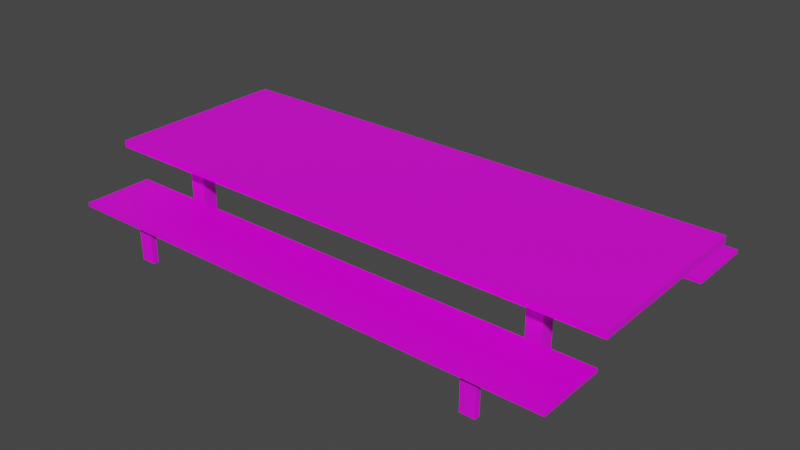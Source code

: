 # Source: tableAndBenches.blend  (saved by Blender 4.0.36; exported with 4.5.12 LTS)
import bpy
from mathutils import Matrix  # noqa: F401  (used for matrix-valued properties, if any)

bpy.ops.wm.read_factory_settings(use_empty=True)
scene = bpy.context.scene
scene.name = 'Scene'

# ---- collections
col_collection = bpy.data.collections.new('Collection'); scene.collection.children.link(col_collection)

# ---- images (referenced by path relative to the original .blend; pixels are not part of the script)
import os
ASSET_DIR = os.environ.get("B2B_ASSET_DIR", "")  # directory of the original .blend (textures are referenced by path, not embedded)
HERE = os.path.dirname(os.path.abspath(__file__))  # packed textures are extracted next to this script under _unpacked/

def load_image(name, relpath, width, height, colorspace="sRGB"):
    """Load a texture the original file referenced (path relative to the .blend, or extracted next to this script)."""
    p = next((c for c in (os.path.join(HERE, relpath), os.path.join(ASSET_DIR, relpath)) if relpath and os.path.exists(c)), "")
    if p:
        img = bpy.data.images.load(p, check_existing=True)
        img.name = name
    else:  # same state as the original file: an image datablock whose file is absent (Cycles renders it pink)
        img = bpy.data.images.new(name, width, height)
        img.source = "FILE"
        img.filepath = "//" + (relpath or name)
    img.colorspace_settings.name = colorspace
    return img
img_woodplanks_jpg_001 = load_image('woodplanks.jpg.001', 'woodplanks.jpg', 1024, 1024, 'sRGB')
img_grunge_style_old_metal_background_with_stains_scratches_jpg_001 = load_image('grunge-style-old-metal-background-with-stains-scratches.jpg.001', 'grunge-style-old-metal-background-with-stains-scratches.jpg', 1024, 1024, 'sRGB')

# ---- materials (node trees are filled in below, after node groups)
mat_woodplanks = bpy.data.materials.new('woodplanks')
mat_woodplanks.alpha_threshold = 0.0
mat_woodplanks.use_transparent_shadow = False
mat_woodplanks.line_color = (0.0, 0.0, 0.0, 1.0)
mat_metal = bpy.data.materials.new('metal')
mat_metal.use_transparent_shadow = False

# ---- material node trees
mat_woodplanks.use_nodes = True; mat_woodplanks.node_tree.nodes.clear()
_N = mat_woodplanks.node_tree.nodes; _L = mat_woodplanks.node_tree.links
n0 = _N.new('ShaderNodeOutputMaterial'); n0.name = 'Material Output'; n0.location = (300, 300)
n1 = _N.new('ShaderNodeBsdfPrincipled'); n1.name = 'Principled BSDF'; n1.location = (10, 300)
n1.distribution = 'GGX'
n1.subsurface_method = 'RANDOM_WALK_SKIN'
n1.inputs[2].default_value = 0.4
n1.inputs[3].default_value = 1.45
n1.inputs[27].default_value = (0.0, 0.0, 0.0, 1.0)
n1.inputs[28].default_value = 1.0
n2 = _N.new('ShaderNodeTexImage'); n2.name = 'Image Texture'; n2.location = (-280, 280)
n2.image = img_woodplanks_jpg_001
_L.new(n1.outputs[0], n0.inputs[0])
_L.new(n2.outputs[0], n1.inputs[0])
n0.is_active_output = True
mat_metal.use_nodes = True; mat_metal.node_tree.nodes.clear()
_N = mat_metal.node_tree.nodes; _L = mat_metal.node_tree.links
n0 = _N.new('ShaderNodeBsdfPrincipled'); n0.name = 'Principled BSDF'; n0.location = (10, 300)
n0.distribution = 'GGX'
n0.subsurface_method = 'RANDOM_WALK_SKIN'
n0.inputs[3].default_value = 1.45
n0.inputs[27].default_value = (0.0, 0.0, 0.0, 1.0)
n0.inputs[28].default_value = 1.0
n1 = _N.new('ShaderNodeOutputMaterial'); n1.name = 'Material Output'; n1.location = (300, 300)
n2 = _N.new('ShaderNodeTexImage'); n2.name = 'Image Texture'; n2.location = (-280, 280)
n2.image = img_grunge_style_old_metal_background_with_stains_scratches_jpg_001
_L.new(n0.outputs[0], n1.inputs[0])
_L.new(n2.outputs[0], n0.inputs[0])
n1.is_active_output = True

# ---- world
world_world = bpy.data.worlds.new('World'); scene.world = world_world
world_world.use_nodes = True; world_world.node_tree.nodes.clear()
_N = world_world.node_tree.nodes; _L = world_world.node_tree.links
n0 = _N.new('ShaderNodeOutputWorld'); n0.name = 'World Output'; n0.location = (300, 300)
n1 = _N.new('ShaderNodeBackground'); n1.name = 'Background'; n1.location = (10, 300)
n1.inputs[0].default_value = (0.05088, 0.05088, 0.05088, 1.0)
_L.new(n1.outputs[0], n0.inputs[0])
n0.is_active_output = True
world_world.color = (0.05088, 0.05088, 0.05088)
world_world.use_sun_shadow = False
world_world.sun_shadow_jitter_overblur = 0.0

# ---- meshes
me_cube = bpy.data.meshes.new('Cube')
me_cube.from_pydata([(1.0, 1.0, 1.0), (1.0, 1.0, -1.0), (1.0, -1.0, 1.0), (1.0, -1.0, -1.0), (-1.0, 1.0, 1.0), (-1.0, 1.0, -1.0), (-1.0, -1.0, 1.0), (-1.0, -1.0, -1.0), (-1.0, 0.0, -1.0), (0.0, 1.0, -1.0), (0.0, -1.0, -1.0), (1.0, 0.0, -1.0), (0.0, 0.0, -1.0), (-1.0, -0.5, -1.0), (-0.5, 1.0, -1.0), (0.5, -1.0, -1.0), (1.0, 0.5, -1.0), (-1.0, 0.5, -1.0), (0.5, 1.0, -1.0), (-0.5, -1.0, -1.0), (1.0, -0.5, -1.0), (0.0, -0.5, -1.0), (0.0, 0.5, -1.0), (0.6917, 0.5912, -1.0), (-0.6917, 0.5912, -1.0), (-0.6917, -0.5912, -1.0), (0.6917, -0.5912, -1.0), (-1.0, -0.75, -1.0), (-0.75, 1.0, -1.0), (0.75, -1.0, -1.0), (1.0, 0.75, -1.0), (-1.0, 0.75, -1.0), (0.75, 1.0, -1.0), (-0.75, -1.0, -1.0), (1.0, -0.75, -1.0), (0.6917, 0.75, -1.0), (0.75, 0.5912, -1.0), (-0.6917, 0.75, -1.0), (-0.75, 0.5912, -1.0), (-0.6917, -0.75, -1.0), (-0.75, -0.5912, -1.0), (0.6917, -0.75, -1.0), (0.75, -0.5912, -1.0), (-0.75, -0.75, -1.0), (-0.75, 0.75, -1.0), (0.75, 0.75, -1.0), (0.75, -0.75, -1.0), (0.6917, 0.75, -22.6), (0.6917, 0.5912, -22.6), (0.75, 0.5912, -22.6), (-0.6917, 0.75, -22.6), (-0.6917, 0.5912, -22.6), (0.75, -0.5912, -22.6), (0.6917, -0.5912, -22.6), (-0.75, 0.5912, -22.6), (-0.6917, -0.5912, -22.6), (-0.6917, -0.75, -22.6), (-0.75, -0.5912, -22.6), (0.6917, -0.75, -22.6), (-0.75, -0.75, -22.6), (-0.75, 0.75, -22.6), (0.75, 0.75, -22.6), (0.75, -0.75, -22.6)], [], [(0, 4, 6, 2), (29, 33, 19, 10, 15), (27, 31, 17, 8, 13), (30, 34, 20, 11, 16), (28, 32, 18, 9, 14), (30, 16, 36, 45, 35, 18, 32, 1), (35, 45, 61, 47), (21, 10, 19, 39, 25, 40, 13, 8, 17, 38, 24, 37, 14, 9, 22, 12), (23, 36, 16, 11, 20, 42, 26, 41, 15, 10, 21, 12, 22, 9, 18, 35), (44, 38, 17, 31, 5, 28, 14, 37), (40, 25, 55, 57), (45, 36, 49, 61), (34, 3, 29, 15, 41, 46, 42, 20), (5, 4, 0, 1, 32, 28), (1, 0, 2, 3, 34, 30), (43, 39, 19, 33, 7, 27, 13, 40), (25, 39, 56, 55), (7, 6, 4, 5, 31, 27), (3, 2, 6, 7, 33, 29), (60, 50, 51, 54), (57, 55, 56, 59), (47, 61, 49, 48), (53, 52, 62, 58), (26, 42, 52, 53), (41, 26, 53, 58), (23, 35, 47, 48), (36, 23, 48, 49), (43, 40, 57, 59), (37, 24, 51, 50), (42, 46, 62, 52), (39, 43, 59, 56), (46, 41, 58, 62), (38, 44, 60, 54), (24, 38, 54, 51), (44, 37, 50, 60)])
me_cube.polygons.foreach_set('material_index', [0, 0, 0, 0, 0, 0, 1, 0, 0, 0, 1, 1, 0, 0, 0, 0, 1, 0, 0, 1, 1, 1, 1, 1, 1, 1, 1, 1, 1, 1, 1, 1, 1, 1, 1])
_uv = me_cube.uv_layers.new(name='UVMap')
_uv.uv.foreach_set('vector', [7.745e-05, 7.773e-05, 0.6, 7.745e-05, 0.6, 0.9999, 7.752e-05, 0.9999, 0.375, 0.7812, 0.375, 0.9688, 0.375, 0.9375, 0.375, 0.875, 0.375, 0.8125, 0.375, 0.03125, 0.375, 0.2188, 0.375, 0.1875, 0.375, 0.125, 0.375, 0.0625, 0.375, 0.5312, 0.375, 0.7188, 0.375, 0.6875, 0.375, 0.625, 0.375, 0.5625, 0.375, 0.2812, 0.375, 0.4688, 0.375, 0.4375, 0.375, 0.375, 0.375, 0.3125, 0.6, 0.1251, 0.6, 0.25, 0.525, 0.2045, 0.525, 0.1251, 0.5075, 0.1251, 0.45, 7.737e-05, 0.525, 7.755e-05, 0.6, 7.731e-05, 0.3125, 0.5312, 0.3438, 0.5312, 0.3438, 0.5312, 0.3125, 0.5312, 0.3, 0.75, 0.3, 0.9999, 0.1501, 0.9999, 0.09254, 0.8749, 0.09254, 0.7955, 0.07507, 0.7955, 7.753e-05, 0.75, 7.755e-05, 0.5, 7.768e-05, 0.25, 0.07507, 0.2045, 0.09254, 0.2045, 0.09254, 0.1251, 0.1501, 7.737e-05, 0.3, 7.737e-05, 0.3, 0.25, 0.3, 0.5, 0.5075, 0.2045, 0.525, 0.2045, 0.6, 0.25, 0.6, 0.5, 0.6, 0.75, 0.525, 0.7955, 0.5075, 0.7955, 0.5075, 0.8749, 0.45, 0.9999, 0.3, 0.9999, 0.3, 0.75, 0.3, 0.5, 0.3, 0.25, 0.3, 7.737e-05, 0.45, 7.737e-05, 0.5075, 0.1251, 0.07507, 0.1251, 0.07507, 0.2045, 7.768e-05, 0.25, 7.768e-05, 0.1251, 7.768e-05, 7.74e-05, 0.07507, 7.758e-05, 0.1501, 7.737e-05, 0.09254, 0.1251, 0.1562, 0.6875, 0.1875, 0.6875, 0.1875, 0.6875, 0.1562, 0.6875, 0.3438, 0.5312, 0.3438, 0.5625, 0.3438, 0.5625, 0.3438, 0.5312, 0.6, 0.8749, 0.6, 0.9999, 0.525, 0.9999, 0.45, 0.9999, 0.5075, 0.8749, 0.525, 0.8749, 0.525, 0.7955, 0.6, 0.75, 0.375, 0.25, 0.625, 0.25, 0.625, 0.5, 0.375, 0.5, 0.375, 0.4688, 0.375, 0.2812, 0.375, 0.5, 0.625, 0.5, 0.625, 0.75, 0.375, 0.75, 0.375, 0.7188, 0.375, 0.5312, 0.07507, 0.8749, 0.09254, 0.8749, 0.1501, 0.9999, 0.07507, 0.9999, 7.753e-05, 0.9999, 7.755e-05, 0.8749, 7.753e-05, 0.75, 0.07507, 0.7955, 0.1875, 0.6875, 0.1875, 0.7188, 0.1875, 0.7188, 0.1875, 0.6875, 0.375, 0.0, 0.625, 0.0, 0.625, 0.25, 0.375, 0.25, 0.375, 0.2188, 0.375, 0.03125, 0.375, 0.75, 0.625, 0.75, 0.625, 1.0, 0.375, 1.0, 0.375, 0.9688, 0.375, 0.7812, 0.1562, 0.5312, 0.1875, 0.5312, 0.1875, 0.5625, 0.1562, 0.5625, 0.1562, 0.6875, 0.1875, 0.6875, 0.1875, 0.7188, 0.1562, 0.7188, 0.3125, 0.5312, 0.3438, 0.5312, 0.3438, 0.5625, 0.3125, 0.5625, 0.3125, 0.6875, 0.3438, 0.6875, 0.3438, 0.7188, 0.3125, 0.7188, 0.3125, 0.6875, 0.3438, 0.6875, 0.3438, 0.6875, 0.3125, 0.6875, 0.3125, 0.7188, 0.3125, 0.6875, 0.3125, 0.6875, 0.3125, 0.7188, 0.3125, 0.5625, 0.3125, 0.5312, 0.3125, 0.5312, 0.3125, 0.5625, 0.3438, 0.5625, 0.3125, 0.5625, 0.3125, 0.5625, 0.3438, 0.5625, 0.1562, 0.7188, 0.1562, 0.6875, 0.1562, 0.6875, 0.1562, 0.7188, 0.1875, 0.5312, 0.1875, 0.5625, 0.1875, 0.5625, 0.1875, 0.5312, 0.3438, 0.6875, 0.3438, 0.7188, 0.3438, 0.7188, 0.3438, 0.6875, 0.1875, 0.7188, 0.1562, 0.7188, 0.1562, 0.7188, 0.1875, 0.7188, 0.3438, 0.7188, 0.3125, 0.7188, 0.3125, 0.7188, 0.3438, 0.7188, 0.1562, 0.5625, 0.1562, 0.5312, 0.1562, 0.5312, 0.1562, 0.5625, 0.1875, 0.5625, 0.1562, 0.5625, 0.1562, 0.5625, 0.1875, 0.5625, 0.1562, 0.5312, 0.1875, 0.5312, 0.1875, 0.5312, 0.1562, 0.5312])
me_cube.materials.append(mat_woodplanks)
me_cube.materials.append(mat_metal)
me_cube.use_remesh_preserve_volume = False
me_cube.use_remesh_preserve_attributes = False
me_cube.use_mirror_vertex_groups = False
me_cube.update()
me_cube_001 = bpy.data.meshes.new('Cube.001')
me_cube_001.from_pydata([(0.7182, -1.521, -22.74), (0.7182, -0.9644, -22.74), (-0.7182, -0.9644, -22.74), (-0.7182, -1.521, -22.74), (0.6624, -1.521, -22.74), (-0.7182, -1.462, -22.74), (-0.6624, -1.521, -22.74), (-0.6624, -1.462, -22.74), (-0.7182, -1.023, -22.74), (0.6624, -1.462, -22.74), (0.7182, -1.462, -22.74), (-0.6624, -1.023, -22.74), (-0.6624, -0.9644, -22.74), (0.7182, -1.023, -22.74), (0.6624, -1.023, -22.74), (0.6624, -0.9644, -22.74), (0.7182, -1.521, -11.94), (0.7182, -0.9644, -11.94), (-0.7182, -0.9644, -11.94), (-0.7182, -1.521, -11.94), (0.7182, -1.462, -11.94), (0.6624, -1.521, -11.94), (-0.7182, -1.462, -11.94), (-0.6624, -1.521, -11.94), (-0.7182, -1.023, -11.94), (-0.6624, -0.9644, -11.94), (0.7182, -1.023, -11.94), (0.6624, -0.9644, -11.94), (0.9576, -1.521, -11.94), (-0.7182, -1.614, -11.94), (0.7182, -0.8716, -11.94), (-0.9576, -0.9644, -11.94), (0.9576, -0.9644, -11.94), (0.7182, -1.614, -11.94), (-0.7182, -0.8716, -11.94), (-0.9576, -1.521, -11.94), (0.6624, -1.462, -11.94), (-0.6624, -1.462, -11.94), (-0.6624, -1.023, -11.94), (0.6624, -1.023, -11.94), (0.0, -1.057, -11.94), (0.0, -1.429, -11.94), (0.9576, -1.429, -11.94), (-0.4788, -1.614, -11.94), (0.4788, -0.8716, -11.94), (-0.9576, -1.057, -11.94), (0.9576, -1.057, -11.94), (0.4788, -1.614, -11.94), (-0.4788, -0.8716, -11.94), (-0.9576, -1.429, -11.94), (0.0, -1.243, -11.94), (0.9576, -1.243, -11.94), (0.0, -1.614, -11.94), (0.0, -0.8716, -11.94), (-0.9576, -1.243, -11.94), (-0.9576, -1.614, -11.94), (-0.9576, -1.614, -10.94), (-0.9576, -0.8716, -11.94), (-0.9576, -0.8716, -10.94), (0.9576, -1.614, -11.94), (0.9576, -1.614, -10.94), (0.9576, -0.8716, -11.94), (0.9576, -0.8716, -10.94)], [], [(18, 25, 12, 2), (38, 24, 8, 11), (24, 18, 2, 8), (16, 21, 4, 0), (23, 19, 3, 6), (20, 16, 0, 10), (25, 38, 11, 12), (19, 22, 5, 3), (26, 39, 14, 13), (39, 27, 15, 14), (21, 36, 9, 4), (36, 20, 10, 9), (9, 10, 0, 4), (15, 1, 13, 14), (5, 7, 6, 3), (2, 12, 11, 8), (59, 60, 56, 55, 29, 33), (55, 56, 58, 57, 31, 35), (37, 23, 6, 7), (19, 23, 43, 29, 55, 35, 49, 22), (61, 62, 60, 59, 28, 32), (57, 58, 62, 61, 30, 34), (28, 59, 33, 47, 21, 16, 20, 42), (17, 26, 13, 1), (22, 37, 7, 5), (18, 24, 45, 31, 57, 34, 48, 25), (39, 26, 46, 51, 42, 20, 36, 21, 47, 52, 41, 50, 40, 53, 44, 27), (41, 52, 43, 23, 37, 22, 49, 54, 45, 24, 38, 25, 48, 53, 40, 50), (27, 17, 1, 15), (32, 46, 26, 17, 27, 44, 30, 61), (34, 30, 44, 53, 48), (32, 28, 42, 51, 46), (35, 31, 45, 54, 49), (33, 29, 43, 52, 47), (62, 58, 56, 60)])
me_cube_001.polygons.foreach_set('material_index', [1, 1, 1, 1, 1, 1, 1, 1, 1, 1, 1, 1, 1, 1, 1, 1, 0, 0, 1, 0, 0, 0, 0, 1, 1, 0, 0, 0, 1, 0, 0, 0, 0, 0, 0])
_uv = me_cube_001.uv_layers.new(name='UVMap')
_uv.uv.foreach_set('vector', [0.1562, 0.5312, 0.1875, 0.5312, 0.1875, 0.5312, 0.1562, 0.5312, 0.1875, 0.5625, 0.1562, 0.5625, 0.1562, 0.5625, 0.1875, 0.5625, 0.1562, 0.5625, 0.1562, 0.5312, 0.1562, 0.5312, 0.1562, 0.5625, 0.3438, 0.7188, 0.3125, 0.7188, 0.3125, 0.7188, 0.3438, 0.7188, 0.1875, 0.7188, 0.1562, 0.7188, 0.1562, 0.7188, 0.1875, 0.7188, 0.3438, 0.6875, 0.3438, 0.7188, 0.3438, 0.7188, 0.3438, 0.6875, 0.1875, 0.5312, 0.1875, 0.5625, 0.1875, 0.5625, 0.1875, 0.5312, 0.1562, 0.7188, 0.1562, 0.6875, 0.1562, 0.6875, 0.1562, 0.7188, 0.3438, 0.5625, 0.3125, 0.5625, 0.3125, 0.5625, 0.3438, 0.5625, 0.3125, 0.5625, 0.3125, 0.5312, 0.3125, 0.5312, 0.3125, 0.5625, 0.3125, 0.7188, 0.3125, 0.6875, 0.3125, 0.6875, 0.3125, 0.7188, 0.3125, 0.6875, 0.3438, 0.6875, 0.3438, 0.6875, 0.3125, 0.6875, 0.3125, 0.6875, 0.3438, 0.6875, 0.3438, 0.7188, 0.3125, 0.7188, 0.3125, 0.5312, 0.3438, 0.5312, 0.3438, 0.5625, 0.3125, 0.5625, 0.1562, 0.6875, 0.1875, 0.6875, 0.1875, 0.7188, 0.1562, 0.7188, 0.1562, 0.5312, 0.1875, 0.5312, 0.1875, 0.5625, 0.1562, 0.5625, 0.375, 0.75, 0.625, 0.75, 0.625, 1.0, 0.375, 1.0, 0.375, 0.9688, 0.375, 0.7812, 0.375, 0.0, 0.625, 0.0, 0.625, 0.25, 0.375, 0.25, 0.375, 0.2188, 0.375, 0.03125, 0.1875, 0.6875, 0.1875, 0.7188, 0.1875, 0.7188, 0.1875, 0.6875, 0.1562, 0.7188, 0.1875, 0.7188, 0.1875, 0.75, 0.1562, 0.75, 0.125, 0.75, 0.125, 0.7188, 0.125, 0.6875, 0.1562, 0.6875, 0.375, 0.5, 0.625, 0.5, 0.625, 0.75, 0.375, 0.75, 0.375, 0.7188, 0.375, 0.5312, 0.375, 0.25, 0.625, 0.25, 0.625, 0.5, 0.375, 0.5, 0.375, 0.4688, 0.375, 0.2812, 0.375, 0.7188, 0.375, 0.75, 0.3438, 0.75, 0.3125, 0.75, 0.3125, 0.7188, 0.3438, 0.7188, 0.3438, 0.6875, 0.375, 0.6875, 0.3438, 0.5312, 0.3438, 0.5625, 0.3438, 0.5625, 0.3438, 0.5312, 0.1562, 0.6875, 0.1875, 0.6875, 0.1875, 0.6875, 0.1562, 0.6875, 0.1562, 0.5312, 0.1562, 0.5625, 0.125, 0.5625, 0.125, 0.5312, 0.125, 0.5, 0.1562, 0.5, 0.1875, 0.5, 0.1875, 0.5312, 0.3125, 0.5625, 0.3438, 0.5625, 0.375, 0.5625, 0.375, 0.625, 0.375, 0.6875, 0.3438, 0.6875, 0.3125, 0.6875, 0.3125, 0.7188, 0.3125, 0.75, 0.25, 0.75, 0.25, 0.6875, 0.25, 0.625, 0.25, 0.5625, 0.25, 0.5, 0.3125, 0.5, 0.3125, 0.5312, 0.25, 0.6875, 0.25, 0.75, 0.1875, 0.75, 0.1875, 0.7188, 0.1875, 0.6875, 0.1562, 0.6875, 0.125, 0.6875, 0.125, 0.625, 0.125, 0.5625, 0.1562, 0.5625, 0.1875, 0.5625, 0.1875, 0.5312, 0.1875, 0.5, 0.25, 0.5, 0.25, 0.5625, 0.25, 0.625, 0.3125, 0.5312, 0.3438, 0.5312, 0.3438, 0.5312, 0.3125, 0.5312, 0.375, 0.5312, 0.375, 0.5625, 0.3438, 0.5625, 0.3438, 0.5312, 0.3125, 0.5312, 0.3125, 0.5, 0.3438, 0.5, 0.375, 0.5, 0.375, 0.2812, 0.375, 0.4688, 0.375, 0.4375, 0.375, 0.375, 0.375, 0.3125, 0.375, 0.5312, 0.375, 0.7188, 0.375, 0.6875, 0.375, 0.625, 0.375, 0.5625, 0.375, 0.03125, 0.375, 0.2188, 0.375, 0.1875, 0.375, 0.125, 0.375, 0.0625, 0.375, 0.7812, 0.375, 0.9688, 0.375, 0.9375, 0.375, 0.875, 0.375, 0.8125, -0.1836, 0.3061, 0.4163, 0.3061, 0.4163, 0.6939, -0.1836, 0.6939])
me_cube_001.materials.append(mat_woodplanks)
me_cube_001.materials.append(mat_metal)
me_cube_001.use_remesh_preserve_volume = False
me_cube_001.use_remesh_preserve_attributes = False
me_cube_001.use_mirror_vertex_groups = False
me_cube_001.update()
me_cube_002 = bpy.data.meshes.new('Cube.002')
me_cube_002.from_pydata([(0.7182, -1.521, -22.74), (0.7182, -0.9644, -22.74), (-0.7182, -0.9644, -22.74), (-0.7182, -1.521, -22.74), (0.6624, -1.521, -22.74), (-0.7182, -1.462, -22.74), (-0.6624, -1.521, -22.74), (-0.6624, -1.462, -22.74), (-0.7182, -1.023, -22.74), (0.6624, -1.462, -22.74), (0.7182, -1.462, -22.74), (-0.6624, -1.023, -22.74), (-0.6624, -0.9644, -22.74), (0.7182, -1.023, -22.74), (0.6624, -1.023, -22.74), (0.6624, -0.9644, -22.74), (0.7182, -1.521, -11.94), (0.7182, -0.9644, -11.94), (-0.7182, -0.9644, -11.94), (-0.7182, -1.521, -11.94), (0.7182, -1.462, -11.94), (0.6624, -1.521, -11.94), (-0.7182, -1.462, -11.94), (-0.6624, -1.521, -11.94), (-0.7182, -1.023, -11.94), (-0.6624, -0.9644, -11.94), (0.7182, -1.023, -11.94), (0.6624, -0.9644, -11.94), (0.9576, -1.521, -11.94), (-0.7182, -1.614, -11.94), (0.7182, -0.8716, -11.94), (-0.9576, -0.9644, -11.94), (0.9576, -0.9644, -11.94), (0.7182, -1.614, -11.94), (-0.7182, -0.8716, -11.94), (-0.9576, -1.521, -11.94), (0.6624, -1.462, -11.94), (-0.6624, -1.462, -11.94), (-0.6624, -1.023, -11.94), (0.6624, -1.023, -11.94), (0.0, -1.057, -11.94), (0.0, -1.429, -11.94), (0.9576, -1.429, -11.94), (-0.4788, -1.614, -11.94), (0.4788, -0.8716, -11.94), (-0.9576, -1.057, -11.94), (0.9576, -1.057, -11.94), (0.4788, -1.614, -11.94), (-0.4788, -0.8716, -11.94), (-0.9576, -1.429, -11.94), (0.0, -1.243, -11.94), (0.9576, -1.243, -11.94), (0.0, -1.614, -11.94), (0.0, -0.8716, -11.94), (-0.9576, -1.243, -11.94), (-0.9576, -1.614, -11.94), (-0.9576, -1.614, -10.94), (-0.9576, -0.8716, -11.94), (-0.9576, -0.8716, -10.94), (0.9576, -1.614, -11.94), (0.9576, -1.614, -10.94), (0.9576, -0.8716, -11.94), (0.9576, -0.8716, -10.94)], [], [(18, 25, 12, 2), (38, 24, 8, 11), (24, 18, 2, 8), (16, 21, 4, 0), (23, 19, 3, 6), (20, 16, 0, 10), (25, 38, 11, 12), (19, 22, 5, 3), (26, 39, 14, 13), (39, 27, 15, 14), (21, 36, 9, 4), (36, 20, 10, 9), (9, 10, 0, 4), (15, 1, 13, 14), (5, 7, 6, 3), (2, 12, 11, 8), (59, 60, 56, 55, 29, 33), (55, 56, 58, 57, 31, 35), (37, 23, 6, 7), (19, 23, 43, 29, 55, 35, 49, 22), (61, 62, 60, 59, 28, 32), (57, 58, 62, 61, 30, 34), (28, 59, 33, 47, 21, 16, 20, 42), (17, 26, 13, 1), (22, 37, 7, 5), (18, 24, 45, 31, 57, 34, 48, 25), (39, 26, 46, 51, 42, 20, 36, 21, 47, 52, 41, 50, 40, 53, 44, 27), (41, 52, 43, 23, 37, 22, 49, 54, 45, 24, 38, 25, 48, 53, 40, 50), (27, 17, 1, 15), (32, 46, 26, 17, 27, 44, 30, 61), (34, 30, 44, 53, 48), (32, 28, 42, 51, 46), (35, 31, 45, 54, 49), (33, 29, 43, 52, 47), (62, 58, 56, 60)])
me_cube_002.polygons.foreach_set('material_index', [1, 1, 1, 1, 1, 1, 1, 1, 1, 1, 1, 1, 1, 1, 1, 1, 0, 0, 1, 0, 0, 0, 0, 1, 1, 0, 0, 0, 1, 0, 0, 0, 0, 0, 0])
_uv = me_cube_002.uv_layers.new(name='UVMap')
_uv.uv.foreach_set('vector', [0.1562, 0.5312, 0.1875, 0.5312, 0.1875, 0.5312, 0.1562, 0.5312, 0.1875, 0.5625, 0.1562, 0.5625, 0.1562, 0.5625, 0.1875, 0.5625, 0.1562, 0.5625, 0.1562, 0.5312, 0.1562, 0.5312, 0.1562, 0.5625, 0.3438, 0.7188, 0.3125, 0.7188, 0.3125, 0.7188, 0.3438, 0.7188, 0.1875, 0.7188, 0.1562, 0.7188, 0.1562, 0.7188, 0.1875, 0.7188, 0.3438, 0.6875, 0.3438, 0.7188, 0.3438, 0.7188, 0.3438, 0.6875, 0.1875, 0.5312, 0.1875, 0.5625, 0.1875, 0.5625, 0.1875, 0.5312, 0.1562, 0.7188, 0.1562, 0.6875, 0.1562, 0.6875, 0.1562, 0.7188, 0.3438, 0.5625, 0.3125, 0.5625, 0.3125, 0.5625, 0.3438, 0.5625, 0.3125, 0.5625, 0.3125, 0.5312, 0.3125, 0.5312, 0.3125, 0.5625, 0.3125, 0.7188, 0.3125, 0.6875, 0.3125, 0.6875, 0.3125, 0.7188, 0.3125, 0.6875, 0.3438, 0.6875, 0.3438, 0.6875, 0.3125, 0.6875, 0.3125, 0.6875, 0.3438, 0.6875, 0.3438, 0.7188, 0.3125, 0.7188, 0.3125, 0.5312, 0.3438, 0.5312, 0.3438, 0.5625, 0.3125, 0.5625, 0.1562, 0.6875, 0.1875, 0.6875, 0.1875, 0.7188, 0.1562, 0.7188, 0.1562, 0.5312, 0.1875, 0.5312, 0.1875, 0.5625, 0.1562, 0.5625, 0.375, 0.75, 0.625, 0.75, 0.625, 1.0, 0.375, 1.0, 0.375, 0.9688, 0.375, 0.7812, 0.375, 0.0, 0.625, 0.0, 0.625, 0.25, 0.375, 0.25, 0.375, 0.2188, 0.375, 0.03125, 0.1875, 0.6875, 0.1875, 0.7188, 0.1875, 0.7188, 0.1875, 0.6875, 0.1562, 0.7188, 0.1875, 0.7188, 0.1875, 0.75, 0.1562, 0.75, 0.125, 0.75, 0.125, 0.7188, 0.125, 0.6875, 0.1562, 0.6875, 0.375, 0.5, 0.625, 0.5, 0.625, 0.75, 0.375, 0.75, 0.375, 0.7188, 0.375, 0.5312, 0.375, 0.25, 0.625, 0.25, 0.625, 0.5, 0.375, 0.5, 0.375, 0.4688, 0.375, 0.2812, 0.375, 0.7188, 0.375, 0.75, 0.3438, 0.75, 0.3125, 0.75, 0.3125, 0.7188, 0.3438, 0.7188, 0.3438, 0.6875, 0.375, 0.6875, 0.3438, 0.5312, 0.3438, 0.5625, 0.3438, 0.5625, 0.3438, 0.5312, 0.1562, 0.6875, 0.1875, 0.6875, 0.1875, 0.6875, 0.1562, 0.6875, 0.1562, 0.5312, 0.1562, 0.5625, 0.125, 0.5625, 0.125, 0.5312, 0.125, 0.5, 0.1562, 0.5, 0.1875, 0.5, 0.1875, 0.5312, 0.3125, 0.5625, 0.3438, 0.5625, 0.375, 0.5625, 0.375, 0.625, 0.375, 0.6875, 0.3438, 0.6875, 0.3125, 0.6875, 0.3125, 0.7188, 0.3125, 0.75, 0.25, 0.75, 0.25, 0.6875, 0.25, 0.625, 0.25, 0.5625, 0.25, 0.5, 0.3125, 0.5, 0.3125, 0.5312, 0.25, 0.6875, 0.25, 0.75, 0.1875, 0.75, 0.1875, 0.7188, 0.1875, 0.6875, 0.1562, 0.6875, 0.125, 0.6875, 0.125, 0.625, 0.125, 0.5625, 0.1562, 0.5625, 0.1875, 0.5625, 0.1875, 0.5312, 0.1875, 0.5, 0.25, 0.5, 0.25, 0.5625, 0.25, 0.625, 0.3125, 0.5312, 0.3438, 0.5312, 0.3438, 0.5312, 0.3125, 0.5312, 0.375, 0.5312, 0.375, 0.5625, 0.3438, 0.5625, 0.3438, 0.5312, 0.3125, 0.5312, 0.3125, 0.5, 0.3438, 0.5, 0.375, 0.5, 0.375, 0.2812, 0.375, 0.4688, 0.375, 0.4375, 0.375, 0.375, 0.375, 0.3125, 0.375, 0.5312, 0.375, 0.7188, 0.375, 0.6875, 0.375, 0.625, 0.375, 0.5625, 0.375, 0.03125, 0.375, 0.2188, 0.375, 0.1875, 0.375, 0.125, 0.375, 0.0625, 0.375, 0.7812, 0.375, 0.9688, 0.375, 0.9375, 0.375, 0.875, 0.375, 0.8125, -0.1836, 0.3061, 0.4163, 0.3061, 0.4163, 0.6939, -0.1836, 0.6939])
me_cube_002.materials.append(mat_woodplanks)
me_cube_002.materials.append(mat_metal)
me_cube_002.use_remesh_preserve_volume = False
me_cube_002.use_remesh_preserve_attributes = False
me_cube_002.use_mirror_vertex_groups = False
me_cube_002.update()

# ---- objects
ob_cube = bpy.data.objects.new('Cube', me_cube)
ob_cube_001 = bpy.data.objects.new('Cube.001', me_cube_001)
ob_cube_002 = bpy.data.objects.new('Cube.002', me_cube_002)

# ---- transforms, parenting, visibility, modifiers, constraints
ob_cube.location = (0.0, 0.0, 1.173)
ob_cube.scale = (4.0, 1.401, 0.05287)
ob_cube.lock_rotations_4d = False
ob_cube.empty_display_type = 'ARROWS'
ob_cube.lineart.crease_threshold = 0.0
ob_cube_001.location = (0.0, 0.0, 1.173)
ob_cube_001.scale = (4.0, 1.401, 0.05287)
ob_cube_001.lock_rotations_4d = False
ob_cube_001.empty_display_type = 'ARROWS'
ob_cube_001.lineart.crease_threshold = 0.0
ob_cube_002.location = (0.0, 3.527, 1.173)
ob_cube_002.scale = (4.0, 1.401, 0.05287)
ob_cube_002.lock_rotations_4d = False
ob_cube_002.empty_display_type = 'ARROWS'
ob_cube_002.lineart.crease_threshold = 0.0

# ---- collection membership
col_collection.objects.link(ob_cube)
col_collection.objects.link(ob_cube_001)
col_collection.objects.link(ob_cube_002)

# ---- scene / render settings (as saved in the file)
scene.frame_start = 1; scene.frame_end = 250; scene.frame_set(1)
scene.render.engine = 'BLENDER_EEVEE_NEXT'
scene.cycles.sampling_pattern = 'TABULATED_SOBOL'
scene.cycles.use_light_tree = False
scene.view_settings.view_transform = 'Filmic'
bpy.context.view_layer.update()

# ---- added for rendering (the .blend has no active camera and no usable light): camera, sun
cam_auto = bpy.data.cameras.new('AutoCamera')
cam_auto.lens = 50.0
cam_auto.sensor_width = 36.0
cam_auto.clip_end = 1000.0
ob_auto_camera = bpy.data.objects.new('AutoCamera', cam_auto)
scene.collection.objects.link(ob_auto_camera)
ob_auto_camera.location = (8.60193, -10.3001, 7.48002)
ob_auto_camera.rotation_euler = (1.09748, -7.21219e-08, 0.694738)
scene.camera = ob_auto_camera
light_auto_sun = bpy.data.lights.new('AutoSun', 'SUN')
light_auto_sun.energy = 3.0
light_auto_sun.angle = 0.0523599
ob_auto_sun = bpy.data.objects.new('AutoSun', light_auto_sun)
scene.collection.objects.link(ob_auto_sun)
ob_auto_sun.rotation_euler = (0.872665, 0.174533, 0.523599)
bpy.context.view_layer.update()
